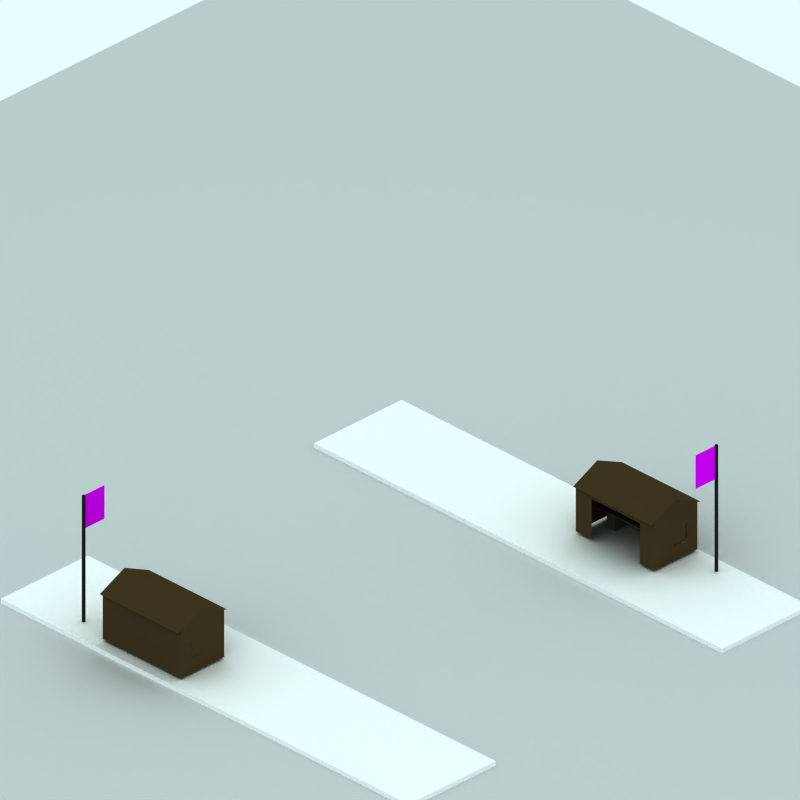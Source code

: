 # Source: canal-quay-through-passenger-old.blend  (saved by Blender 2.48.1; exported with 4.5.12 LTS)
import bpy
from mathutils import Matrix  # noqa: F401  (used for matrix-valued properties, if any)

bpy.ops.wm.read_factory_settings(use_empty=True)
scene = bpy.context.scene
scene.name = 'Scene'

# ---- collections
col_collection_1 = bpy.data.collections.new('Collection 1'); scene.collection.children.link(col_collection_1)
col_collection_2 = bpy.data.collections.new('Collection 2'); scene.collection.children.link(col_collection_2)
col_collection_2.hide_render = True
col_collection_2.hide_viewport = True
col_collection_3 = bpy.data.collections.new('Collection 3'); scene.collection.children.link(col_collection_3)

# ---- materials (node trees are filled in below, after node groups)
mat_interior_001 = bpy.data.materials.new('Interior.001')
mat_interior_001.alpha_threshold = 0.0
mat_interior_001.preview_render_type = 'CUBE'
mat_interior_001.diffuse_color = (0.2589, 0.2045, 0.1223, 1.0)
mat_interior_001.specular_color = (1.0, 0.9999, 0.9999)
mat_interior_001.roughness = 0.5
mat_interior_001.line_color = (0.0, 0.0, 0.0, 1.0)
mat_interior_002 = bpy.data.materials.new('Interior.002')
mat_interior_002.alpha_threshold = 0.0
mat_interior_002.preview_render_type = 'CUBE'
mat_interior_002.diffuse_color = (0.2668, 0.2639, 0.2594, 1.0)
mat_interior_002.specular_color = (1.0, 0.9999, 0.9999)
mat_interior_002.roughness = 0.5
mat_interior_002.line_color = (0.0, 0.0, 0.0, 1.0)
mat_metal_001 = bpy.data.materials.new('Metal.001')
mat_metal_001.alpha_threshold = 0.0
mat_metal_001.preview_render_type = 'CUBE'
mat_metal_001.diffuse_color = (0.1197, 0.1197, 0.1197, 1.0)
mat_metal_001.specular_color = (1.0, 0.9999, 0.9999)
mat_metal_001.roughness = 0.5
mat_metal_001.line_color = (0.0, 0.0, 0.0, 1.0)
mat_material_001 = bpy.data.materials.new('Material.001')
mat_material_001.alpha_threshold = 0.0
mat_material_001.diffuse_color = (0.9057, 0.0, 1.0, 1.0)
mat_material_001.roughness = 0.5
mat_material_001.line_color = (0.0, 0.0, 0.0, 1.0)
mat_brick = bpy.data.materials.new('Brick')
mat_brick.alpha_threshold = 0.0
mat_brick.preview_render_type = 'CUBE'
mat_brick.diffuse_color = (1.0, 0.9999, 0.9999, 1.0)
mat_brick.specular_color = (1.0, 0.9999, 0.9999)
mat_brick.roughness = 0.5
mat_brick.line_color = (0.0, 0.0, 0.0, 1.0)
mat_transparent = bpy.data.materials.new('Transparent')
mat_transparent.alpha_threshold = 0.0
mat_transparent.preview_render_type = 'FLAT'
mat_transparent.roughness = 0.5

# ---- material node trees

# ---- world
world_world = bpy.data.worlds.new('World'); scene.world = world_world
world_world.color = (0.9059, 1.0, 1.0)
world_world.use_sun_shadow = False
world_world.sun_shadow_jitter_overblur = 0.0
world_world.cycles.sampling_method = 'MANUAL'
world_world.cycles.sample_map_resolution = 256

# ---- cameras
cam_camera_001 = bpy.data.cameras.new('Camera.001')
cam_camera_001.type = 'ORTHO'
cam_camera_001.passepartout_alpha = 0.2
cam_camera_001.clip_end = 100.0
cam_camera_001.lens = 35.0
cam_camera_001.ortho_scale = 12.0
cam_camera_001.display_size = 5.91
cam_camera_001.show_passepartout = False
cam_camera_001.show_safe_areas = True
cam_camera_001.dof.focus_distance = 0.0
cam_camera_001.dof.aperture_fstop = 128.0

# ---- lights
light_lamp = bpy.data.lights.new('Lamp', 'SPOT')
light_lamp.transmission_factor = 0.0
light_lamp.energy = 8.0
light_lamp.shadow_buffer_clip_start = 0.5
light_lamp.shadow_soft_size = 1.0
light_lamp.shadow_maximum_resolution = 0.006
light_lamp.use_absolute_resolution = True
light_lamp.cycles.use_multiple_importance_sampling = False

# ---- meshes
me_cube_008 = bpy.data.meshes.new('Cube.008')
me_cube_008.from_pydata([(1.0, -0.02189, -0.03543), (1.0, -0.6314, -0.03543), (-1.0, -0.6314, -0.03543), (-1.0, -0.02189, -0.03543), (1.0, -0.02189, 1.04), (1.0, -0.6314, 1.04), (-1.0, -0.6314, 1.04), (-1.0, -0.02189, 1.04), (-1.0, 0.5839, 1.04), (1.0, 0.5839, 1.04), (1.0, 0.5839, -0.03543), (-1.0, 0.5839, -0.03543), (1.0, 0.6609, 1.016), (-1.0, 0.6609, 1.016), (-1.0, -0.02189, 1.337), (-1.0, -0.7147, 1.016), (1.0, -0.7147, 1.016), (1.0, -0.02189, 1.337), (-1.0, 0.5839, 0.8808), (1.0, 0.5839, 0.8808), (0.5971, 0.5839, -0.03543), (0.5971, 0.5839, 0.8808), (-0.6336, 0.5839, -0.03543), (-0.6336, 0.5839, 0.8808)], [], [(0, 4, 5, 1), (1, 5, 6, 2), (2, 6, 7, 3), (4, 0, 10, 9), (3, 7, 8, 11), (8, 7, 14, 13), (9, 8, 13, 12), (4, 9, 12, 17), (7, 6, 15, 14), (6, 5, 16, 15), (5, 4, 17, 16), (17, 14, 15, 16), (14, 17, 12, 13), (8, 9, 19, 18), (10, 20, 21, 19), (11, 22, 23, 18)])
me_cube_008.materials.append(mat_interior_001)
me_cube_008.use_remesh_preserve_volume = False
me_cube_008.use_remesh_preserve_attributes = False
me_cube_008.use_mirror_vertex_groups = False
me_cube_008.update()
me_cube_004 = bpy.data.meshes.new('Cube.004')
me_cube_004.from_pydata([(10.38, -4.369, -1.081), (10.38, -1.657, -1.081), (10.44, -1.657, -1.081), (10.44, -4.369, -1.081), (10.38, -4.369, -0.865), (10.38, -1.657, -0.865), (10.44, -1.657, -0.865), (10.44, -4.369, -0.865), (10.44, -4.369, -1.175), (10.44, -1.657, -1.175), (10.38, -1.657, -1.175), (10.38, -4.369, -1.175), (10.44, -4.369, -1.391), (10.44, -1.657, -1.391), (10.38, -1.657, -1.391), (10.38, -4.369, -1.391), (10.32, -4.369, -1.507), (10.32, -1.657, -1.507), (10.32, -1.657, -1.447), (10.32, -4.369, -1.446), (10.11, -4.369, -1.507), (10.11, -1.657, -1.507), (10.11, -1.657, -1.447), (10.11, -4.369, -1.446), (9.818, -4.369, -1.446), (9.818, -1.657, -1.447), (9.818, -1.657, -1.507), (9.818, -4.369, -1.507), (10.03, -4.369, -1.446), (10.03, -1.657, -1.447), (10.03, -1.657, -1.507), (10.03, -4.369, -1.507), (9.832, -2.024, -1.51), (9.832, -2.024, -2.044), (10.45, -2.024, -2.044), (10.45, -2.024, -1.51), (9.832, -2.283, -1.51), (9.832, -2.283, -2.044), (10.45, -2.283, -2.044), (10.45, -2.283, -1.51), (10.51, -2.283, -1.51), (10.51, -2.283, -2.044), (10.51, -2.024, -1.51), (10.51, -2.024, -2.044), (10.51, -2.024, -0.8734), (10.51, -2.283, -0.8734), (10.45, -2.283, -0.8734), (10.45, -2.024, -0.8734), (10.45, -3.786, -0.8734), (10.45, -4.045, -0.8734), (10.51, -4.045, -0.8734), (10.51, -3.786, -0.8734), (10.51, -3.786, -2.044), (10.51, -3.786, -1.51), (10.51, -4.045, -2.044), (10.51, -4.045, -1.51), (10.45, -4.045, -1.51), (10.45, -4.045, -2.044), (9.832, -4.045, -2.044), (9.832, -4.045, -1.51), (10.45, -3.786, -1.51), (10.45, -3.786, -2.044), (9.832, -3.786, -2.044), (9.832, -3.786, -1.51)], [], [(0, 1, 2, 3), (4, 7, 6, 5), (0, 4, 5, 1), (1, 5, 6, 2), (2, 6, 7, 3), (4, 0, 3, 7), (12, 8, 11, 15), (13, 9, 8, 12), (14, 10, 9, 13), (15, 11, 10, 14), (11, 8, 9, 10), (13, 12, 15, 14), (18, 19, 16, 17), (20, 23, 22, 21), (16, 20, 21, 17), (17, 21, 22, 18), (18, 22, 23, 19), (19, 23, 20, 16), (28, 24, 27, 31), (29, 25, 24, 28), (30, 26, 25, 29), (31, 27, 26, 30), (27, 24, 25, 26), (29, 28, 31, 30), (34, 35, 32, 33), (36, 39, 38, 37), (32, 36, 37, 33), (33, 37, 38, 34), (35, 39, 36, 32), (34, 38, 41, 43), (38, 39, 40, 41), (35, 34, 43, 42), (43, 41, 40, 42), (40, 39, 46, 45), (42, 40, 45, 44), (35, 42, 44, 47), (39, 35, 47, 46), (46, 47, 44, 45), (49, 48, 51, 50), (56, 60, 48, 49), (60, 53, 51, 48), (53, 55, 50, 51), (55, 56, 49, 50), (52, 54, 55, 53), (60, 61, 52, 53), (57, 56, 55, 54), (61, 57, 54, 52), (60, 56, 59, 63), (62, 58, 57, 61), (63, 59, 58, 62), (59, 56, 57, 58), (61, 60, 63, 62)])
me_cube_004.polygons.foreach_set('material_index', [1, 1, 1, 1, 1, 1, 1, 1, 1, 1, 1, 1, 1, 1, 1, 1, 1, 0, 1, 1, 1, 1, 1, 1, 0, 0, 0, 0, 0, 0, 0, 0, 0, 0, 0, 0, 0, 0, 0, 0, 0, 0, 0, 0, 0, 0, 0, 0, 0, 0, 0, 0])
me_cube_004.materials.append(mat_interior_002)
me_cube_004.materials.append(mat_interior_001)
me_cube_004.use_remesh_preserve_volume = False
me_cube_004.use_remesh_preserve_attributes = False
me_cube_004.use_mirror_vertex_groups = False
me_cube_004.update()
me_cube_001 = bpy.data.meshes.new('Cube.001')
me_cube_001.from_pydata([(0.02465, 0.02465, 0.9662), (0.02465, -0.02465, 0.9662), (-0.02465, -0.02465, 0.9662), (-0.02465, 0.02465, 0.9662), (0.02465, 0.02465, -2.05), (0.02465, -0.02465, -2.05), (-0.02465, -0.02465, -2.05), (-0.02465, 0.02465, -2.05)], [], [(0, 1, 2, 3), (4, 7, 6, 5), (0, 4, 5, 1), (1, 5, 6, 2), (2, 6, 7, 3), (4, 0, 3, 7)])
me_cube_001.materials.append(mat_metal_001)
me_cube_001.use_remesh_preserve_volume = False
me_cube_001.use_remesh_preserve_attributes = False
me_cube_001.use_mirror_vertex_groups = False
me_cube_001.update()
me_plane_002 = bpy.data.meshes.new('Plane.002')
me_plane_002.from_pydata([(0.5939, 0.8751, 2.575e-08), (0.5939, 0.09578, -1.293e-08), (0.005133, 0.09578, -1.293e-08), (0.005134, 0.8751, 2.575e-08)], [], [(0, 3, 2, 1)])
me_plane_002.materials.append(mat_material_001)
me_plane_002.use_remesh_preserve_volume = False
me_plane_002.use_remesh_preserve_attributes = False
me_plane_002.use_mirror_vertex_groups = False
me_plane_002.update()
me_cube_002 = bpy.data.meshes.new('Cube.002')
me_cube_002.from_pydata([(4.519, 4.145, 0.5539), (4.519, 2.296, 0.5539), (-2.511, 2.296, 0.5539), (-2.511, 4.145, 0.5539), (4.519, 4.145, 0.6724), (4.519, 2.296, 0.6724), (-2.511, 2.296, 0.6724), (-2.511, 4.145, 0.6724), (-2.511, -2.484, 0.6724), (-2.511, -4.321, 0.6724), (4.519, -4.321, 0.6724), (4.519, -2.484, 0.6724), (-2.511, -2.484, 0.5539), (-2.511, -4.321, 0.5539), (4.519, -4.321, 0.5539), (4.519, -2.484, 0.5539), (-4.167, -4.321, 0.5539), (-4.167, -2.484, 0.5539), (-4.167, -4.321, 0.6724), (-4.167, -2.484, 0.6724), (-4.167, 4.145, 0.6724), (-4.167, 2.298, 0.6724), (-4.167, 4.145, 0.5539), (-4.167, 2.298, 0.5539)], [], [(0, 1, 2, 3), (4, 7, 6, 5), (0, 4, 5, 1), (1, 5, 6, 2), (4, 0, 3, 7), (12, 8, 11, 15), (14, 10, 9, 13), (15, 11, 10, 14), (11, 8, 9, 10), (13, 12, 15, 14), (12, 13, 16, 17), (9, 8, 19, 18), (13, 9, 18, 16), (8, 12, 17, 19), (7, 3, 22, 20), (2, 6, 21, 23), (6, 7, 20, 21), (3, 2, 23, 22), (23, 21, 20, 22), (16, 18, 19, 17)])
me_cube_002.materials.append(mat_brick)
me_cube_002.use_remesh_preserve_volume = False
me_cube_002.use_remesh_preserve_attributes = False
me_cube_002.use_mirror_vertex_groups = False
me_cube_002.update()
me_circle = bpy.data.meshes.new('Circle')
me_circle.from_pydata([], [], [])
me_circle.use_remesh_preserve_volume = False
me_circle.use_remesh_preserve_attributes = False
me_circle.use_mirror_vertex_groups = False
me_circle.update()
me_plane_093 = bpy.data.meshes.new('Plane.093')
me_plane_093.from_pydata([(12.6, 7.586, 0.0001214), (12.6, -7.35, 0.0001214), (-2.507, -7.35, 0.0001214), (-2.507, 7.586, 0.0001214), (13.6, -8.25, 0.0001214), (-3.507, -8.25, 0.0001214), (-3.507, 8.586, 0.0001214), (13.6, 8.586, 0.0001214), (-2.473, 7.586, 0.0001214), (0.9003, 7.586, 0.0001214), (-2.507, -4.88, 0.0001214), (12.6, -4.88, 0.0001214), (12.6, -3.88, 0.0001214), (-2.507, -3.88, 0.0001214)], [(8, 9), (10, 13), (11, 12)], [(2, 3, 6, 5), (1, 2, 5, 4), (3, 0, 7, 6), (0, 1, 4, 7), (1, 0, 3, 2)])
me_plane_093.materials.append(mat_transparent)
me_plane_093.use_remesh_preserve_volume = False
me_plane_093.use_remesh_preserve_attributes = False
me_plane_093.use_mirror_vertex_groups = False
me_plane_093.update()
me_plane_018 = bpy.data.meshes.new('Plane.018')
me_plane_018.from_pydata([(0.5939, 0.8751, 2.575e-08), (0.5939, 0.09578, -1.293e-08), (0.005133, 0.09578, -1.293e-08), (0.005134, 0.8751, 2.575e-08)], [], [(0, 3, 2, 1)])
me_plane_018.materials.append(mat_material_001)
me_plane_018.use_remesh_preserve_volume = False
me_plane_018.use_remesh_preserve_attributes = False
me_plane_018.use_mirror_vertex_groups = False
me_plane_018.update()
me_cube_006 = bpy.data.meshes.new('Cube.006')
me_cube_006.from_pydata([(0.02465, 0.02465, 0.9662), (0.02465, -0.02465, 0.9662), (-0.02465, -0.02465, 0.9662), (-0.02465, 0.02465, 0.9662), (0.02465, 0.02465, -2.05), (0.02465, -0.02465, -2.05), (-0.02465, -0.02465, -2.05), (-0.02465, 0.02465, -2.05)], [], [(0, 1, 2, 3), (4, 7, 6, 5), (0, 4, 5, 1), (1, 5, 6, 2), (2, 6, 7, 3), (4, 0, 3, 7)])
me_cube_006.materials.append(mat_metal_001)
me_cube_006.use_remesh_preserve_volume = False
me_cube_006.use_remesh_preserve_attributes = False
me_cube_006.use_mirror_vertex_groups = False
me_cube_006.update()
me_cube_007 = bpy.data.meshes.new('Cube.007')
me_cube_007.from_pydata([(10.38, -4.369, -1.081), (10.38, -1.657, -1.081), (10.44, -1.657, -1.081), (10.44, -4.369, -1.081), (10.38, -4.369, -0.865), (10.38, -1.657, -0.865), (10.44, -1.657, -0.865), (10.44, -4.369, -0.865), (10.44, -4.369, -1.175), (10.44, -1.657, -1.175), (10.38, -1.657, -1.175), (10.38, -4.369, -1.175), (10.44, -4.369, -1.391), (10.44, -1.657, -1.391), (10.38, -1.657, -1.391), (10.38, -4.369, -1.391), (10.32, -4.369, -1.507), (10.32, -1.657, -1.507), (10.32, -1.657, -1.447), (10.32, -4.369, -1.446), (10.11, -4.369, -1.507), (10.11, -1.657, -1.507), (10.11, -1.657, -1.447), (10.11, -4.369, -1.446), (9.818, -4.369, -1.446), (9.818, -1.657, -1.447), (9.818, -1.657, -1.507), (9.818, -4.369, -1.507), (10.03, -4.369, -1.446), (10.03, -1.657, -1.447), (10.03, -1.657, -1.507), (10.03, -4.369, -1.507), (9.832, -2.024, -1.51), (9.832, -2.024, -2.044), (10.45, -2.024, -2.044), (10.45, -2.024, -1.51), (9.832, -2.283, -1.51), (9.832, -2.283, -2.044), (10.45, -2.283, -2.044), (10.45, -2.283, -1.51), (10.51, -2.283, -1.51), (10.51, -2.283, -2.044), (10.51, -2.024, -1.51), (10.51, -2.024, -2.044), (10.51, -2.024, -0.8734), (10.51, -2.283, -0.8734), (10.45, -2.283, -0.8734), (10.45, -2.024, -0.8734), (10.45, -3.786, -0.8734), (10.45, -4.045, -0.8734), (10.51, -4.045, -0.8734), (10.51, -3.786, -0.8734), (10.51, -3.786, -2.044), (10.51, -3.786, -1.51), (10.51, -4.045, -2.044), (10.51, -4.045, -1.51), (10.45, -4.045, -1.51), (10.45, -4.045, -2.044), (9.832, -4.045, -2.044), (9.832, -4.045, -1.51), (10.45, -3.786, -1.51), (10.45, -3.786, -2.044), (9.832, -3.786, -2.044), (9.832, -3.786, -1.51)], [], [(0, 1, 2, 3), (4, 7, 6, 5), (0, 4, 5, 1), (1, 5, 6, 2), (2, 6, 7, 3), (4, 0, 3, 7), (12, 8, 11, 15), (13, 9, 8, 12), (14, 10, 9, 13), (15, 11, 10, 14), (11, 8, 9, 10), (13, 12, 15, 14), (18, 19, 16, 17), (20, 23, 22, 21), (16, 20, 21, 17), (17, 21, 22, 18), (18, 22, 23, 19), (19, 23, 20, 16), (28, 24, 27, 31), (29, 25, 24, 28), (30, 26, 25, 29), (31, 27, 26, 30), (27, 24, 25, 26), (29, 28, 31, 30), (34, 35, 32, 33), (36, 39, 38, 37), (32, 36, 37, 33), (33, 37, 38, 34), (35, 39, 36, 32), (34, 38, 41, 43), (38, 39, 40, 41), (35, 34, 43, 42), (43, 41, 40, 42), (40, 39, 46, 45), (42, 40, 45, 44), (35, 42, 44, 47), (39, 35, 47, 46), (46, 47, 44, 45), (49, 48, 51, 50), (56, 60, 48, 49), (60, 53, 51, 48), (53, 55, 50, 51), (55, 56, 49, 50), (52, 54, 55, 53), (60, 61, 52, 53), (57, 56, 55, 54), (61, 57, 54, 52), (60, 56, 59, 63), (62, 58, 57, 61), (63, 59, 58, 62), (59, 56, 57, 58), (61, 60, 63, 62)])
me_cube_007.polygons.foreach_set('material_index', [1, 1, 1, 1, 1, 1, 1, 1, 1, 1, 1, 1, 1, 1, 1, 1, 1, 0, 1, 1, 1, 1, 1, 1, 0, 0, 0, 0, 0, 0, 0, 0, 0, 0, 0, 0, 0, 0, 0, 0, 0, 0, 0, 0, 0, 0, 0, 0, 0, 0, 0, 0])
me_cube_007.materials.append(mat_interior_002)
me_cube_007.materials.append(mat_interior_001)
me_cube_007.use_remesh_preserve_volume = False
me_cube_007.use_remesh_preserve_attributes = False
me_cube_007.use_mirror_vertex_groups = False
me_cube_007.update()
me_cube_005 = bpy.data.meshes.new('Cube.005')
me_cube_005.from_pydata([(1.0, -0.02189, -0.03543), (1.0, -0.6314, -0.03543), (-1.0, -0.6314, -0.03543), (-1.0, -0.02189, -0.03543), (1.0, -0.02189, 1.04), (1.0, -0.6314, 1.04), (-1.0, -0.6314, 1.04), (-1.0, -0.02189, 1.04), (-1.0, 0.5839, 1.04), (1.0, 0.5839, 1.04), (1.0, 0.5839, -0.03543), (-1.0, 0.5839, -0.03543), (1.0, 0.6609, 1.016), (-1.0, 0.6609, 1.016), (-1.0, -0.02189, 1.337), (-1.0, -0.7147, 1.016), (1.0, -0.7147, 1.016), (1.0, -0.02189, 1.337), (-1.0, 0.5839, 0.8808), (1.0, 0.5839, 0.8808), (0.5971, 0.5839, -0.03543), (0.5971, 0.5839, 0.8808), (-0.6336, 0.5839, -0.03543), (-0.6336, 0.5839, 0.8808)], [], [(0, 4, 5, 1), (1, 5, 6, 2), (2, 6, 7, 3), (4, 0, 10, 9), (3, 7, 8, 11), (8, 7, 14, 13), (9, 8, 13, 12), (4, 9, 12, 17), (7, 6, 15, 14), (6, 5, 16, 15), (5, 4, 17, 16), (17, 14, 15, 16), (14, 17, 12, 13), (8, 9, 19, 18), (10, 20, 21, 19), (11, 22, 23, 18)])
me_cube_005.materials.append(mat_interior_001)
me_cube_005.use_remesh_preserve_volume = False
me_cube_005.use_remesh_preserve_attributes = False
me_cube_005.use_mirror_vertex_groups = False
me_cube_005.update()
me_sphere = bpy.data.meshes.new('Sphere')
me_sphere.from_pydata([(-1.333e-06, 1.25e-06, 31.62), (-22.88, 16.62, 14.14), (8.74, 26.9, 14.14), (28.28, 4.856e-07, 14.14), (-8.74, 26.9, -14.14), (22.88, 16.62, -14.14), (-28.28, -7.508e-07, -14.14), (1.432e-06, -1.515e-06, -31.62), (-13.45, 9.772, 26.9), (5.137, 15.81, 26.9), (-8.313, 25.58, 16.63), (-26.9, 5.941e-07, 16.63), (16.63, 1.043e-06, 26.9), (21.76, 15.81, 16.63), (-30.08, 9.772, -1.941e-06), (-18.59, 25.58, -2.13e-06), (4.973e-08, 31.62, -1.581e-06), (18.59, 25.58, -5.047e-07), (30.08, 9.772, 6.886e-07), (-21.76, 15.81, -16.63), (8.313, 25.58, -16.63), (26.9, -8.593e-07, -16.63), (-16.63, -1.308e-06, -26.9), (-5.137, 15.81, -26.9), (13.45, 9.772, -26.9), (-24.33, 17.68, -2.035e-06), (-20.73, 21.1, 7.071), (-21.46, 21.63, -2.082e-06), (-19.66, 23.34, 3.536), (-22.53, 19.39, 3.536), (-22.9, 19.65, -2.059e-06), (-20.02, 23.61, -2.106e-06), (-20.2, 22.22, 5.303), (-19.12, 24.46, 1.768), (-21.63, 20.25, 5.303), (-23.43, 18.53, 1.768), (-20.56, 22.49, 1.768), (-21.1, 21.37, 3.536), (-22.0, 20.51, 1.768), (-22.18, 20.64, -2.071e-06), (-20.74, 22.62, -2.094e-06), (-19.93, 22.78, 4.419), (-19.39, 23.9, 2.652), (-22.08, 19.82, 4.419), (-22.98, 18.96, 2.652), (-21.01, 22.06, 0.8839), (-20.11, 22.92, 2.652), (-21.82, 20.38, 3.536), (-20.38, 22.36, 3.536), (-21.73, 21.07, 0.8839), (-22.26, 19.95, 2.652), (-20.29, 23.05, 0.8839), (-19.57, 24.04, 0.8839), (-19.84, 23.48, 1.768), (-20.83, 21.93, 2.652), (-21.55, 20.94, 2.652), (-21.28, 21.5, 1.768), (-23.16, 19.09, 0.8839), (-22.45, 20.08, 0.8839), (-22.71, 19.52, 1.768), (-21.37, 20.81, 4.419), (-20.65, 21.8, 4.419), (-20.92, 21.24, 5.303), (-6.725, 4.886, 29.26), (-18.17, 13.2, 20.52), (2.569, 7.906, 29.26), (6.939, 21.36, 20.52), (0.2137, 26.24, 15.38), (-15.6, 21.1, 15.38), (-24.89, 8.312, 15.38), (-29.18, 4.886, -7.071), (-26.48, 13.2, 7.071), (-13.66, 26.24, -7.071), (4.37, 29.26, 7.071), (-4.37, 29.26, -7.071), (13.66, 26.24, 7.071), (20.73, 21.1, -7.071), (-25.02, 7.906, -15.38), (-15.25, 21.36, -15.38), (-0.2137, 26.24, -15.38), (15.6, 21.1, -15.38), (-22.45, -1.03e-06, -20.52), (-8.313, -1.412e-06, -29.26), (-6.939, 21.36, -20.52), (-2.569, 7.906, -29.26), (18.17, 13.2, -20.52), (6.725, 4.886, -29.26), (-10.88, 17.68, 21.76), (-4.156, 12.79, 26.9), (-1.588, 20.7, 21.76), (-20.17, 4.886, 21.76), (-28.49, 4.886, 8.313), (-4.156, 28.6, 8.313), (-13.45, 25.58, 8.313), (-9.294, 28.6, -1.855e-06), (-25.92, 12.79, -8.313), (-20.17, 20.7, -8.313), (4.156, 28.6, -8.313), (9.294, 28.6, -1.043e-06), (13.45, 25.58, -8.313), (-13.45, 15.81, -21.76), (-19.19, 7.906, -21.76), (-10.88, 7.906, -26.9), (10.88, 17.68, -21.76), (1.588, 20.7, -21.76), (4.156, 12.79, -26.9), (-19.08, 24.81, 0.4419)], [], [(9, 13, 12), (3, 12, 13), (18, 3, 13), (13, 17, 18), (21, 18, 5), (30, 25, 19), (26, 32, 10), (25, 35, 1), (34, 26, 1), (31, 40, 19), (40, 27, 19), (27, 39, 19), (39, 30, 19), (32, 41, 10), (41, 28, 10), (28, 42, 10), (42, 33, 10), (51, 36, 45), (45, 40, 51), (31, 51, 40), (40, 45, 27), (51, 31, 52), (52, 53, 51), (36, 51, 53), (53, 52, 33), (42, 28, 46), (46, 53, 42), (33, 42, 53), (53, 46, 36), (54, 36, 46), (46, 48, 54), (37, 54, 48), (48, 46, 28), (54, 37, 55), (55, 56, 54), (36, 54, 56), (56, 55, 38), (49, 27, 45), (45, 56, 49), (38, 49, 56), (56, 45, 36), (50, 38, 55), (55, 47, 50), (29, 50, 47), (47, 55, 37), (30, 57, 25), (57, 35, 25), (57, 30, 58), (58, 59, 57), (35, 57, 59), (59, 58, 38), (50, 29, 44), (44, 59, 50), (38, 50, 59), (59, 44, 35), (49, 38, 58), (58, 39, 49), (27, 49, 39), (39, 58, 30), (60, 34, 43), (43, 47, 60), (37, 60, 47), (47, 43, 29), (60, 37, 61), (61, 62, 60), (34, 60, 62), (62, 61, 32), (34, 62, 26), (62, 32, 26), (41, 32, 61), (61, 48, 41), (28, 41, 48), (48, 61, 37), (35, 44, 1), (44, 29, 1), (29, 43, 1), (43, 34, 1), (68, 10, 87), (87, 64, 68), (1, 68, 64), (64, 87, 8), (88, 8, 87), (87, 89, 88), (9, 88, 89), (89, 87, 10), (67, 2, 66), (66, 89, 67), (10, 67, 89), (89, 66, 9), (88, 9, 65), (65, 63, 88), (8, 88, 63), (65, 0, 63), (90, 11, 69), (69, 64, 90), (8, 90, 64), (64, 69, 1), (9, 66, 13), (66, 2, 13), (0, 65, 12), (65, 9, 12), (91, 14, 71), (71, 69, 91), (11, 91, 69), (69, 71, 1), (92, 16, 73), (73, 67, 92), (10, 92, 67), (67, 73, 2), (92, 10, 93), (93, 94, 92), (16, 92, 94), (94, 93, 15), (72, 4, 74), (74, 94, 72), (15, 72, 94), (94, 74, 16), (17, 76, 18), (76, 5, 18), (2, 75, 13), (75, 17, 13), (77, 19, 95), (95, 70, 77), (6, 77, 70), (70, 95, 14), (78, 4, 72), (72, 96, 78), (19, 78, 96), (96, 72, 15), (79, 20, 97), (97, 74, 79), (4, 79, 74), (74, 97, 16), (98, 16, 97), (97, 99, 98), (17, 98, 99), (99, 97, 20), (80, 5, 76), (76, 99, 80), (20, 80, 99), (99, 76, 17), (98, 17, 75), (75, 73, 98), (16, 98, 73), (73, 75, 2), (100, 23, 83), (83, 78, 100), (19, 100, 78), (78, 83, 4), (100, 19, 101), (101, 102, 100), (23, 100, 102), (102, 101, 22), (82, 7, 84), (84, 102, 82), (22, 82, 102), (102, 84, 23), (81, 22, 101), (101, 77, 81), (6, 81, 77), (77, 101, 19), (103, 24, 85), (85, 80, 103), (20, 103, 80), (80, 85, 5), (103, 20, 104), (104, 105, 103), (24, 103, 105), (105, 104, 23), (84, 7, 86), (86, 105, 84), (23, 84, 105), (105, 86, 24), (83, 23, 104), (104, 79, 83), (4, 83, 79), (79, 104, 20), (5, 85, 21), (85, 24, 21), (14, 95, 25), (95, 19, 25), (1, 71, 25), (71, 14, 25), (10, 68, 26), (68, 1, 26), (19, 96, 31), (96, 15, 31), (15, 93, 33), (93, 10, 33), (52, 106, 33), (106, 15, 33), (15, 106, 31), (106, 52, 31)])
me_sphere.use_remesh_preserve_volume = False
me_sphere.use_remesh_preserve_attributes = False
me_sphere.use_mirror_vertex_groups = False
me_sphere.update()

# ---- objects
ob_cube_003 = bpy.data.objects.new('Cube.003', me_cube_008)
ob_cube_001 = bpy.data.objects.new('Cube.001', me_cube_004)
ob_cube_004 = bpy.data.objects.new('Cube.004', me_cube_001)
ob_plane_003 = bpy.data.objects.new('Plane.003', me_plane_002)
ob_cube = bpy.data.objects.new('Cube', me_cube_002)
ob_circle = bpy.data.objects.new('Circle', me_circle)
ob_plane_001 = bpy.data.objects.new('Plane.001', me_plane_093)
ob_plane_018 = bpy.data.objects.new('Plane.018', me_plane_018)
ob_cube_002 = bpy.data.objects.new('Cube.002', me_cube_006)
ob_cube_007 = bpy.data.objects.new('Cube.007', me_cube_007)
ob_cube_005 = bpy.data.objects.new('Cube.005', me_cube_005)
ob_camera = bpy.data.objects.new('Camera', cam_camera_001)
ob_sphere = bpy.data.objects.new('Sphere', me_sphere)
ob_lamp_001 = bpy.data.objects.new('Lamp.001', light_lamp)

# ---- transforms, parenting, visibility, modifiers, constraints
ob_cube_003.location = (-1.367, -3.633, 0.09874)
ob_cube_003.rotation_euler = (0.0, 0.0, -12.57)
ob_cube_003.scale = (0.8315, 0.751, 0.7586)
ob_cube_003.lock_rotations_4d = False
ob_cube_003.empty_display_type = 'ARROWS'
ob_cube_003.lineart.crease_threshold = 0.0
ob_cube_001.location = (0.4858, 0.8253, 0.9923)
ob_cube_001.rotation_euler = (0.0, 0.0, -20.42)
ob_cube_001.scale = (0.4527, 0.6154, 0.4527)
ob_cube_001.lock_rotations_4d = False
ob_cube_001.empty_display_type = 'ARROWS'
ob_cube_001.lineart.crease_threshold = 0.0
ob_cube_004.location = (-2.821, -3.89, 1.505)
ob_cube_004.rotation_euler = (0.0, -0.0, -17.28)
ob_cube_004.scale = (0.7375, 0.7375, 0.7375)
ob_cube_004.lock_rotations_4d = False
ob_cube_004.empty_display_type = 'ARROWS'
ob_cube_004.lineart.crease_threshold = 0.0
ob_plane_003.location = (-2.821, -3.89, 1.566)
ob_plane_003.rotation_euler = (1.571, -0.0, -17.28)
ob_plane_003.scale = (0.7375, 0.7375, 0.7375)
ob_plane_003.lock_rotations_4d = False
ob_plane_003.empty_display_type = 'ARROWS'
ob_plane_003.lineart.crease_threshold = 0.0
ob_cube.location = (3.725e-09, 0.022, -0.6416)
ob_cube.rotation_euler = (0.0, 0.0, -12.57)
ob_cube.lock_rotations_4d = False
ob_cube.empty_display_type = 'ARROWS'
ob_cube.lineart.crease_threshold = 0.0
ob_circle.location = (-4.102, -0.04375, 3.0)
ob_circle.rotation_euler = (1.571, -4.266e-17, -26.7)
ob_circle.scale = (0.9696, 0.8298, 0.9696)
ob_circle.lock_rotations_4d = False
ob_circle.empty_display_type = 'ARROWS'
ob_circle.lineart.crease_threshold = 0.0
ob_plane_001.location = (-6.41, -5.601, -0.04924)
ob_plane_001.rotation_euler = (0.0, 0.0, -12.57)
ob_plane_001.scale = (2.416, 2.416, 2.416)
ob_plane_001.lock_rotations_4d = False
ob_plane_001.empty_display_type = 'ARROWS'
ob_plane_001.color = (0.0, 0.0, 0.0, 1.0)
ob_plane_001.lineart.crease_threshold = 0.0
ob_plane_018.location = (2.822, 3.89, 1.566)
ob_plane_018.rotation_euler = (1.571, 0.0, -14.14)
ob_plane_018.scale = (0.7375, 0.7375, 0.7375)
ob_plane_018.lock_rotations_4d = False
ob_plane_018.empty_display_type = 'ARROWS'
ob_plane_018.lineart.crease_threshold = 0.0
ob_cube_002.location = (2.822, 3.89, 1.505)
ob_cube_002.rotation_euler = (0.0, 0.0, -14.14)
ob_cube_002.scale = (0.7375, 0.7375, 0.7375)
ob_cube_002.lock_rotations_4d = False
ob_cube_002.empty_display_type = 'ARROWS'
ob_cube_002.lineart.crease_threshold = 0.0
ob_cube_007.location = (-0.4848, -0.8253, 0.9923)
ob_cube_007.rotation_euler = (0.0, -0.0, -17.28)
ob_cube_007.scale = (0.4527, 0.6154, 0.4527)
ob_cube_007.lock_rotations_4d = False
ob_cube_007.empty_display_type = 'ARROWS'
ob_cube_007.lineart.crease_threshold = 0.0
ob_cube_005.location = (1.368, 3.633, 0.09874)
ob_cube_005.rotation_euler = (0.0, -0.0, -9.425)
ob_cube_005.scale = (0.8315, 0.751, 0.7586)
ob_cube_005.lock_rotations_4d = False
ob_cube_005.empty_display_type = 'ARROWS'
ob_cube_005.lineart.crease_threshold = 0.0
ob_camera.location = (10.0, -10.0, 11.6)
ob_camera.rotation_euler = (1.047, 0.0, 0.7854)
ob_camera.lock_rotations_4d = False
ob_camera.empty_display_type = 'ARROWS'
ob_camera.color = (0.0, 0.0, 0.0, 1.0)
ob_camera.lineart.crease_threshold = 0.0
ob_sphere.location = (-0.02993, 0.1261, 0.07312)
ob_sphere.rotation_euler = (1.571, -0.0, 1.571)
ob_sphere.lock_rotations_4d = False
ob_sphere.empty_display_type = 'ARROWS'
ob_sphere.color = (0.0, 0.0, 0.0, 1.0)
ob_sphere.show_instancer_for_render = False
ob_sphere.instance_type = 'VERTS'
ob_sphere.use_instance_vertices_rotation = True
ob_sphere.lineart.crease_threshold = 0.0
ob_lamp_001.parent = ob_sphere
ob_lamp_001.matrix_parent_inverse = Matrix(((-4.371e-08, 1.0, -2.118e-22, -0.1261), (4.371e-08, 1.911e-15, 1.0, -0.07312), (1.0, 4.371e-08, -4.371e-08, 0.02993), (0.0, 0.0, 0.0, 1.0)))
ob_lamp_001.location = (-0.02993, 0.1261, 0.07312)
ob_lamp_001.rotation_euler = (1.571, -0.0, 1.571)
ob_lamp_001.lock_rotations_4d = False
ob_lamp_001.empty_display_type = 'ARROWS'
ob_lamp_001.color = (0.0, 0.0, 0.0, 1.0)
ob_lamp_001.lineart.crease_threshold = 0.0

# ---- collection membership
col_collection_1.objects.link(ob_cube_003)
col_collection_1.objects.link(ob_cube_001)
col_collection_1.objects.link(ob_cube_004)
col_collection_1.objects.link(ob_plane_003)
col_collection_1.objects.link(ob_cube)
col_collection_1.objects.link(ob_circle)
col_collection_1.objects.link(ob_plane_001)
col_collection_1.objects.link(ob_plane_018)
col_collection_1.objects.link(ob_cube_002)
col_collection_1.objects.link(ob_cube_007)
col_collection_1.objects.link(ob_cube_005)
col_collection_2.objects.link(ob_camera)
col_collection_3.objects.link(ob_sphere)
col_collection_3.objects.link(ob_lamp_001)

# ---- scene / render settings (as saved in the file)
scene.camera = ob_camera
scene.frame_start = 1; scene.frame_end = 250; scene.frame_set(1)
scene.render.engine = 'BLENDER_EEVEE_NEXT'
scene.render.image_settings.color_mode = 'RGB'
scene.render.image_settings.compression = 90
scene.render.resolution_x = 128
scene.render.resolution_y = 128
scene.render.pixel_aspect_x = 100.0
scene.render.pixel_aspect_y = 100.0
scene.render.fps = 25
scene.render.dither_intensity = 0.0
scene.render.use_compositing = False
scene.render.use_sequencer = False
scene.render.bake_margin = 2
scene.render.bake_bias = 0.0
scene.render.use_stamp_time = False
scene.render.use_stamp_date = False
scene.render.use_stamp_frame = False
scene.render.use_stamp_camera = False
scene.render.use_stamp_scene = False
scene.render.use_stamp_filename = False
scene.render.use_stamp_render_time = False
scene.render.stamp_font_size = 0
scene.cycles.use_denoising = False
scene.cycles.samples = 10
scene.cycles.sampling_pattern = 'TABULATED_SOBOL'
scene.cycles.light_sampling_threshold = 0.0
scene.cycles.use_adaptive_sampling = False
scene.cycles.use_light_tree = False
scene.cycles.blur_glossy = 0.0
scene.cycles.volume_bounces = 1
scene.cycles.pixel_filter_type = 'GAUSSIAN'
scene.cycles.sample_clamp_indirect = 0.0
scene.view_settings.view_transform = 'Raw'
bpy.context.view_layer.update()
